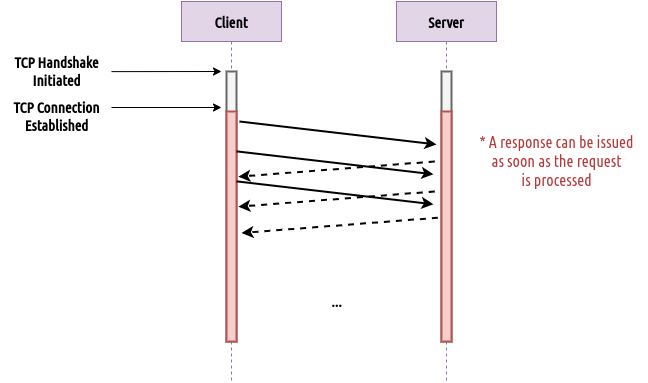

The diagram above was exported from draw.io. Its source (the exported page's mxGraphModel, read from the mxfile embedded in the PNG):
<mxGraphModel dx="873" dy="455" grid="1" gridSize="10" guides="1" tooltips="1" connect="1" arrows="1" fold="1" page="1" pageScale="1" pageWidth="850" pageHeight="1100" math="0" shadow="0">
  <root>
    <mxCell id="0" />
    <mxCell id="1" parent="0" />
    <mxCell id="3nuBFxr9cyL0pnOWT2aG-1" value="Client" style="shape=umlLifeline;perimeter=lifelinePerimeter;container=1;collapsible=0;recursiveResize=0;rounded=0;shadow=0;strokeWidth=1;fillColor=#e1d5e7;strokeColor=#9673a6;fontStyle=1;fontFamily=Ubuntu Condensed;fontSource=https%3A%2F%2Ffonts.googleapis.com%2Fcss%3Ffamily%3DUbuntu%2BCondensed;fontSize=15;" parent="1" vertex="1">
      <mxGeometry x="210" y="180" width="100" height="380" as="geometry" />
    </mxCell>
    <mxCell id="3nuBFxr9cyL0pnOWT2aG-2" value="" style="points=[];perimeter=orthogonalPerimeter;rounded=0;shadow=0;strokeWidth=2;fillColor=#f5f5f5;strokeColor=#666666;fontColor=#333333;fontFamily=Ubuntu Condensed;fontSource=https%3A%2F%2Ffonts.googleapis.com%2Fcss%3Ffamily%3DUbuntu%2BCondensed;fontSize=15;" parent="3nuBFxr9cyL0pnOWT2aG-1" vertex="1">
      <mxGeometry x="45" y="70" width="10" height="270" as="geometry" />
    </mxCell>
    <mxCell id="Wj-A9d42RCxFX4x_4i0x-10" value="" style="points=[];perimeter=orthogonalPerimeter;rounded=0;shadow=0;strokeWidth=2;fillColor=#f8cecc;strokeColor=#b85450;fontFamily=Ubuntu Condensed;fontSource=https%3A%2F%2Ffonts.googleapis.com%2Fcss%3Ffamily%3DUbuntu%2BCondensed;fontSize=15;" parent="3nuBFxr9cyL0pnOWT2aG-1" vertex="1">
      <mxGeometry x="45" y="110" width="10" height="230" as="geometry" />
    </mxCell>
    <mxCell id="Wj-A9d42RCxFX4x_4i0x-28" value="" style="endArrow=classic;html=1;rounded=0;fontSize=15;strokeWidth=1;fontFamily=Ubuntu Condensed;fontSource=https%3A%2F%2Ffonts.googleapis.com%2Fcss%3Ffamily%3DUbuntu%2BCondensed;" parent="3nuBFxr9cyL0pnOWT2aG-1" edge="1">
      <mxGeometry width="50" height="50" relative="1" as="geometry">
        <mxPoint x="-70" y="70.13" as="sourcePoint" />
        <mxPoint x="40" y="70" as="targetPoint" />
      </mxGeometry>
    </mxCell>
    <mxCell id="3nuBFxr9cyL0pnOWT2aG-5" value="Server" style="shape=umlLifeline;perimeter=lifelinePerimeter;container=1;collapsible=0;recursiveResize=0;rounded=0;shadow=0;strokeWidth=1;fillColor=#e1d5e7;strokeColor=#9673a6;fontStyle=1;fontFamily=Ubuntu Condensed;fontSource=https%3A%2F%2Ffonts.googleapis.com%2Fcss%3Ffamily%3DUbuntu%2BCondensed;fontSize=15;" parent="1" vertex="1">
      <mxGeometry x="425" y="180" width="100" height="380" as="geometry" />
    </mxCell>
    <mxCell id="3nuBFxr9cyL0pnOWT2aG-6" value="" style="points=[];perimeter=orthogonalPerimeter;rounded=0;shadow=0;strokeWidth=2;fillColor=#f5f5f5;fontColor=#333333;strokeColor=#666666;fontFamily=Ubuntu Condensed;fontSource=https%3A%2F%2Ffonts.googleapis.com%2Fcss%3Ffamily%3DUbuntu%2BCondensed;fontSize=15;" parent="3nuBFxr9cyL0pnOWT2aG-5" vertex="1">
      <mxGeometry x="45" y="70" width="10" height="270" as="geometry" />
    </mxCell>
    <mxCell id="Wj-A9d42RCxFX4x_4i0x-29" value="" style="points=[];perimeter=orthogonalPerimeter;rounded=0;shadow=0;strokeWidth=2;fillColor=#f8cecc;strokeColor=#b85450;fontFamily=Ubuntu Condensed;fontSource=https%3A%2F%2Ffonts.googleapis.com%2Fcss%3Ffamily%3DUbuntu%2BCondensed;fontSize=15;" parent="3nuBFxr9cyL0pnOWT2aG-5" vertex="1">
      <mxGeometry x="45" y="110" width="10" height="230" as="geometry" />
    </mxCell>
    <mxCell id="Wj-A9d42RCxFX4x_4i0x-3" value="" style="endArrow=classic;html=1;rounded=0;exitX=1.3;exitY=0.065;exitDx=0;exitDy=0;exitPerimeter=0;entryX=-0.5;entryY=0.139;entryDx=0;entryDy=0;entryPerimeter=0;strokeWidth=2;fontFamily=Ubuntu Condensed;fontSource=https%3A%2F%2Ffonts.googleapis.com%2Fcss%3Ffamily%3DUbuntu%2BCondensed;fontSize=15;" parent="1" edge="1">
      <mxGeometry width="50" height="50" relative="1" as="geometry">
        <mxPoint x="265" y="329.85" as="sourcePoint" />
        <mxPoint x="462" y="352.7900000000001" as="targetPoint" />
      </mxGeometry>
    </mxCell>
    <mxCell id="Wj-A9d42RCxFX4x_4i0x-2" value="" style="endArrow=classic;html=1;rounded=0;exitX=1.3;exitY=0.065;exitDx=0;exitDy=0;exitPerimeter=0;entryX=-0.5;entryY=0.139;entryDx=0;entryDy=0;entryPerimeter=0;strokeWidth=2;fontFamily=Ubuntu Condensed;fontSource=https%3A%2F%2Ffonts.googleapis.com%2Fcss%3Ffamily%3DUbuntu%2BCondensed;fontSize=15;" parent="1" edge="1">
      <mxGeometry width="50" height="50" relative="1" as="geometry">
        <mxPoint x="268" y="300" as="sourcePoint" />
        <mxPoint x="465" y="322.94000000000005" as="targetPoint" />
      </mxGeometry>
    </mxCell>
    <mxCell id="Wj-A9d42RCxFX4x_4i0x-4" value="" style="endArrow=classic;html=1;rounded=0;exitX=1.3;exitY=0.065;exitDx=0;exitDy=0;exitPerimeter=0;entryX=-0.5;entryY=0.139;entryDx=0;entryDy=0;entryPerimeter=0;strokeWidth=2;fontFamily=Ubuntu Condensed;fontSource=https%3A%2F%2Ffonts.googleapis.com%2Fcss%3Ffamily%3DUbuntu%2BCondensed;fontSize=15;" parent="1" edge="1">
      <mxGeometry width="50" height="50" relative="1" as="geometry">
        <mxPoint x="265" y="359.85" as="sourcePoint" />
        <mxPoint x="462" y="382.7900000000001" as="targetPoint" />
      </mxGeometry>
    </mxCell>
    <mxCell id="Wj-A9d42RCxFX4x_4i0x-13" value="" style="endArrow=classic;html=1;rounded=0;exitX=-0.372;exitY=0.462;exitDx=0;exitDy=0;exitPerimeter=0;entryX=-0.5;entryY=0.139;entryDx=0;entryDy=0;entryPerimeter=0;strokeWidth=2;dashed=1;fontFamily=Ubuntu Condensed;fontSource=https%3A%2F%2Ffonts.googleapis.com%2Fcss%3Ffamily%3DUbuntu%2BCondensed;fontSize=15;" parent="1" edge="1" source="Wj-A9d42RCxFX4x_4i0x-29">
      <mxGeometry width="50" height="50" relative="1" as="geometry">
        <mxPoint x="467" y="388.5299999999999" as="sourcePoint" />
        <mxPoint x="270" y="411.46999999999997" as="targetPoint" />
      </mxGeometry>
    </mxCell>
    <mxCell id="Wj-A9d42RCxFX4x_4i0x-21" value="TCP Handshake&lt;br style=&quot;font-size: 15px;&quot;&gt;Initiated" style="text;html=1;align=center;verticalAlign=middle;resizable=0;points=[];autosize=1;strokeColor=none;fillColor=none;fontStyle=1;fontFamily=Ubuntu Condensed;fontSource=https%3A%2F%2Ffonts.googleapis.com%2Fcss%3Ffamily%3DUbuntu%2BCondensed;fontSize=15;" parent="1" vertex="1">
      <mxGeometry x="30" y="225" width="110" height="50" as="geometry" />
    </mxCell>
    <mxCell id="Wj-A9d42RCxFX4x_4i0x-22" value="TCP Connection&lt;br style=&quot;font-size: 15px;&quot;&gt;Established" style="text;html=1;align=center;verticalAlign=middle;resizable=0;points=[];autosize=1;strokeColor=none;fillColor=none;fontStyle=1;fontFamily=Ubuntu Condensed;fontSource=https%3A%2F%2Ffonts.googleapis.com%2Fcss%3Ffamily%3DUbuntu%2BCondensed;fontSize=15;" parent="1" vertex="1">
      <mxGeometry x="30" y="270" width="110" height="50" as="geometry" />
    </mxCell>
    <mxCell id="Wj-A9d42RCxFX4x_4i0x-24" value="&lt;b style=&quot;font-size: 15px;&quot;&gt;&lt;font style=&quot;font-size: 15px;&quot;&gt;...&lt;/font&gt;&lt;/b&gt;" style="text;html=1;align=center;verticalAlign=middle;resizable=0;points=[];autosize=1;strokeColor=none;fillColor=none;fontFamily=Ubuntu Condensed;fontSource=https%3A%2F%2Ffonts.googleapis.com%2Fcss%3Ffamily%3DUbuntu%2BCondensed;fontSize=15;" parent="1" vertex="1">
      <mxGeometry x="350" y="465" width="30" height="30" as="geometry" />
    </mxCell>
    <mxCell id="Wj-A9d42RCxFX4x_4i0x-27" value="" style="endArrow=classic;html=1;rounded=0;fontSize=15;strokeWidth=1;fontFamily=Ubuntu Condensed;fontSource=https%3A%2F%2Ffonts.googleapis.com%2Fcss%3Ffamily%3DUbuntu%2BCondensed;" parent="1" edge="1">
      <mxGeometry width="50" height="50" relative="1" as="geometry">
        <mxPoint x="140" y="286" as="sourcePoint" />
        <mxPoint x="250" y="286" as="targetPoint" />
      </mxGeometry>
    </mxCell>
    <mxCell id="gKBnM2v74l35iFJ5gL5j-1" value="&lt;font style=&quot;font-size: 16px;&quot; color=&quot;#b33b3b&quot;&gt;* A response can be issued&lt;br&gt;as soon as the request&lt;br&gt;is processed&lt;/font&gt;" style="text;html=1;align=center;verticalAlign=middle;resizable=0;points=[];autosize=1;strokeColor=none;fillColor=none;fontSize=15;fontFamily=Ubuntu Condensed;fontColor=#000000;" vertex="1" parent="1">
      <mxGeometry x="495" y="305" width="180" height="70" as="geometry" />
    </mxCell>
    <mxCell id="gKBnM2v74l35iFJ5gL5j-3" value="" style="endArrow=classic;html=1;rounded=0;exitX=-0.372;exitY=0.462;exitDx=0;exitDy=0;exitPerimeter=0;entryX=-0.5;entryY=0.139;entryDx=0;entryDy=0;entryPerimeter=0;strokeWidth=2;dashed=1;fontFamily=Ubuntu Condensed;fontSource=https%3A%2F%2Ffonts.googleapis.com%2Fcss%3Ffamily%3DUbuntu%2BCondensed;fontSize=15;" edge="1" parent="1">
      <mxGeometry width="50" height="50" relative="1" as="geometry">
        <mxPoint x="463.14" y="370" as="sourcePoint" />
        <mxPoint x="266.86" y="385.21000000000004" as="targetPoint" />
      </mxGeometry>
    </mxCell>
    <mxCell id="gKBnM2v74l35iFJ5gL5j-4" value="" style="endArrow=classic;html=1;rounded=0;exitX=-0.372;exitY=0.462;exitDx=0;exitDy=0;exitPerimeter=0;entryX=-0.5;entryY=0.139;entryDx=0;entryDy=0;entryPerimeter=0;strokeWidth=2;dashed=1;fontFamily=Ubuntu Condensed;fontSource=https%3A%2F%2Ffonts.googleapis.com%2Fcss%3Ffamily%3DUbuntu%2BCondensed;fontSize=15;" edge="1" parent="1">
      <mxGeometry width="50" height="50" relative="1" as="geometry">
        <mxPoint x="463.14" y="340" as="sourcePoint" />
        <mxPoint x="266.86" y="355.21000000000004" as="targetPoint" />
      </mxGeometry>
    </mxCell>
  </root>
</mxGraphModel>